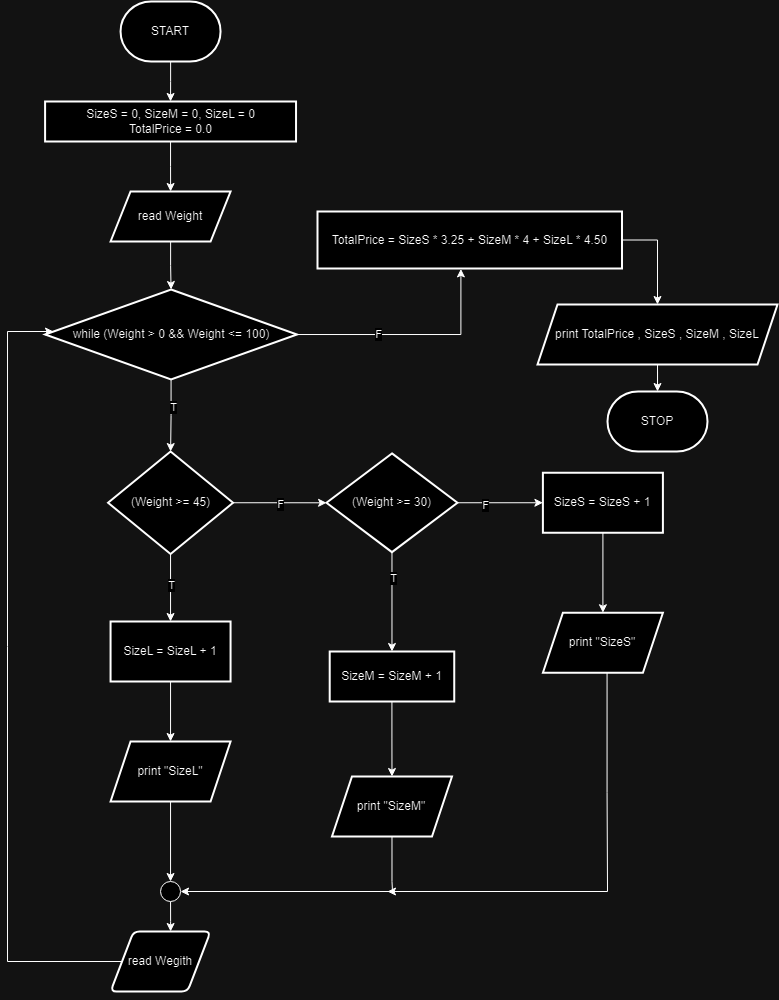

The diagram above was exported from draw.io. Its source (the exported page's mxGraphModel, read from the mxfile embedded in the PNG):
<mxGraphModel dx="957" dy="438" grid="1" gridSize="10" guides="1" tooltips="1" connect="1" arrows="1" fold="1" page="1" pageScale="1" pageWidth="827" pageHeight="1169" math="0" shadow="0">
  <root>
    <mxCell id="0" />
    <mxCell id="1" parent="0" />
    <mxCell id="SG_bVTKXQQuI8ltkkn3w-43" value="" style="edgeStyle=orthogonalEdgeStyle;rounded=0;orthogonalLoop=1;jettySize=auto;html=1;" edge="1" parent="1" source="SG_bVTKXQQuI8ltkkn3w-44" target="SG_bVTKXQQuI8ltkkn3w-46">
      <mxGeometry relative="1" as="geometry" />
    </mxCell>
    <mxCell id="SG_bVTKXQQuI8ltkkn3w-44" value="START" style="strokeWidth=2;html=1;shape=mxgraph.flowchart.terminator;whiteSpace=wrap;" vertex="1" parent="1">
      <mxGeometry x="143.06" y="30" width="100" height="60" as="geometry" />
    </mxCell>
    <mxCell id="SG_bVTKXQQuI8ltkkn3w-45" value="" style="edgeStyle=orthogonalEdgeStyle;rounded=0;orthogonalLoop=1;jettySize=auto;html=1;" edge="1" parent="1" source="SG_bVTKXQQuI8ltkkn3w-46" target="SG_bVTKXQQuI8ltkkn3w-48">
      <mxGeometry relative="1" as="geometry" />
    </mxCell>
    <mxCell id="SG_bVTKXQQuI8ltkkn3w-46" value="SizeS = 0, SizeM = 0, SizeL = 0&lt;div&gt;TotalPrice = 0.0&lt;br&gt;&lt;/div&gt;" style="whiteSpace=wrap;html=1;strokeWidth=2;" vertex="1" parent="1">
      <mxGeometry x="67.59000000000003" y="130" width="250.94" height="40" as="geometry" />
    </mxCell>
    <mxCell id="SG_bVTKXQQuI8ltkkn3w-47" value="" style="edgeStyle=orthogonalEdgeStyle;rounded=0;orthogonalLoop=1;jettySize=auto;html=1;" edge="1" parent="1" source="SG_bVTKXQQuI8ltkkn3w-48" target="SG_bVTKXQQuI8ltkkn3w-53">
      <mxGeometry relative="1" as="geometry" />
    </mxCell>
    <mxCell id="SG_bVTKXQQuI8ltkkn3w-48" value="read Weight" style="shape=parallelogram;perimeter=parallelogramPerimeter;whiteSpace=wrap;html=1;fixedSize=1;strokeWidth=2;" vertex="1" parent="1">
      <mxGeometry x="133.06" y="220" width="120" height="50" as="geometry" />
    </mxCell>
    <mxCell id="SG_bVTKXQQuI8ltkkn3w-49" value="" style="edgeStyle=orthogonalEdgeStyle;rounded=0;orthogonalLoop=1;jettySize=auto;html=1;" edge="1" parent="1" source="SG_bVTKXQQuI8ltkkn3w-53" target="SG_bVTKXQQuI8ltkkn3w-58">
      <mxGeometry relative="1" as="geometry" />
    </mxCell>
    <mxCell id="SG_bVTKXQQuI8ltkkn3w-50" value="T" style="edgeLabel;html=1;align=center;verticalAlign=middle;resizable=0;points=[];" vertex="1" connectable="0" parent="SG_bVTKXQQuI8ltkkn3w-49">
      <mxGeometry x="-0.2444" y="2" relative="1" as="geometry">
        <mxPoint as="offset" />
      </mxGeometry>
    </mxCell>
    <mxCell id="SG_bVTKXQQuI8ltkkn3w-90" style="edgeStyle=orthogonalEdgeStyle;rounded=0;orthogonalLoop=1;jettySize=auto;html=1;entryX=0.471;entryY=1.007;entryDx=0;entryDy=0;entryPerimeter=0;" edge="1" parent="1" source="SG_bVTKXQQuI8ltkkn3w-53" target="SG_bVTKXQQuI8ltkkn3w-85">
      <mxGeometry relative="1" as="geometry">
        <mxPoint x="480" y="363" as="targetPoint" />
      </mxGeometry>
    </mxCell>
    <mxCell id="SG_bVTKXQQuI8ltkkn3w-91" value="F" style="edgeLabel;html=1;align=center;verticalAlign=middle;resizable=0;points=[];" vertex="1" connectable="0" parent="SG_bVTKXQQuI8ltkkn3w-90">
      <mxGeometry x="-0.2932" relative="1" as="geometry">
        <mxPoint as="offset" />
      </mxGeometry>
    </mxCell>
    <mxCell id="SG_bVTKXQQuI8ltkkn3w-53" value="while (Weight &amp;gt; 0 &amp;amp;&amp;amp; Weight &amp;lt;= 100)" style="rhombus;whiteSpace=wrap;html=1;strokeWidth=2;" vertex="1" parent="1">
      <mxGeometry x="67.59" y="318" width="251.94" height="90" as="geometry" />
    </mxCell>
    <mxCell id="SG_bVTKXQQuI8ltkkn3w-54" value="" style="edgeStyle=orthogonalEdgeStyle;rounded=0;orthogonalLoop=1;jettySize=auto;html=1;" edge="1" parent="1" source="SG_bVTKXQQuI8ltkkn3w-58" target="SG_bVTKXQQuI8ltkkn3w-60">
      <mxGeometry relative="1" as="geometry" />
    </mxCell>
    <mxCell id="SG_bVTKXQQuI8ltkkn3w-55" value="T" style="edgeLabel;html=1;align=center;verticalAlign=middle;resizable=0;points=[];" vertex="1" connectable="0" parent="SG_bVTKXQQuI8ltkkn3w-54">
      <mxGeometry x="-0.0716" y="1" relative="1" as="geometry">
        <mxPoint as="offset" />
      </mxGeometry>
    </mxCell>
    <mxCell id="SG_bVTKXQQuI8ltkkn3w-56" value="" style="edgeStyle=orthogonalEdgeStyle;rounded=0;orthogonalLoop=1;jettySize=auto;html=1;" edge="1" parent="1" source="SG_bVTKXQQuI8ltkkn3w-58" target="SG_bVTKXQQuI8ltkkn3w-70">
      <mxGeometry relative="1" as="geometry" />
    </mxCell>
    <mxCell id="SG_bVTKXQQuI8ltkkn3w-57" value="F" style="edgeLabel;html=1;align=center;verticalAlign=middle;resizable=0;points=[];" vertex="1" connectable="0" parent="SG_bVTKXQQuI8ltkkn3w-56">
      <mxGeometry x="0.0081" y="-1" relative="1" as="geometry">
        <mxPoint as="offset" />
      </mxGeometry>
    </mxCell>
    <mxCell id="SG_bVTKXQQuI8ltkkn3w-58" value="(Weight &amp;gt;= 45)" style="rhombus;whiteSpace=wrap;html=1;strokeWidth=2;" vertex="1" parent="1">
      <mxGeometry x="130.56" y="480" width="125" height="102.5" as="geometry" />
    </mxCell>
    <mxCell id="SG_bVTKXQQuI8ltkkn3w-59" value="" style="edgeStyle=orthogonalEdgeStyle;rounded=0;orthogonalLoop=1;jettySize=auto;html=1;" edge="1" parent="1" source="SG_bVTKXQQuI8ltkkn3w-60" target="SG_bVTKXQQuI8ltkkn3w-65">
      <mxGeometry relative="1" as="geometry" />
    </mxCell>
    <mxCell id="SG_bVTKXQQuI8ltkkn3w-60" value="SizeL = SizeL + 1" style="whiteSpace=wrap;html=1;strokeWidth=2;" vertex="1" parent="1">
      <mxGeometry x="133.06" y="650" width="120" height="60" as="geometry" />
    </mxCell>
    <mxCell id="SG_bVTKXQQuI8ltkkn3w-64" style="edgeStyle=orthogonalEdgeStyle;rounded=0;orthogonalLoop=1;jettySize=auto;html=1;entryX=0.5;entryY=0;entryDx=0;entryDy=0;" edge="1" parent="1" source="SG_bVTKXQQuI8ltkkn3w-65" target="SG_bVTKXQQuI8ltkkn3w-83">
      <mxGeometry relative="1" as="geometry" />
    </mxCell>
    <mxCell id="SG_bVTKXQQuI8ltkkn3w-65" value="print &quot;SizeL&quot;" style="shape=parallelogram;perimeter=parallelogramPerimeter;whiteSpace=wrap;html=1;fixedSize=1;strokeWidth=2;" vertex="1" parent="1">
      <mxGeometry x="133.06" y="770" width="120" height="60" as="geometry" />
    </mxCell>
    <mxCell id="SG_bVTKXQQuI8ltkkn3w-66" value="" style="edgeStyle=orthogonalEdgeStyle;rounded=0;orthogonalLoop=1;jettySize=auto;html=1;" edge="1" parent="1" source="SG_bVTKXQQuI8ltkkn3w-70" target="SG_bVTKXQQuI8ltkkn3w-72">
      <mxGeometry relative="1" as="geometry" />
    </mxCell>
    <mxCell id="SG_bVTKXQQuI8ltkkn3w-67" value="T" style="edgeLabel;html=1;align=center;verticalAlign=middle;resizable=0;points=[];" vertex="1" connectable="0" parent="SG_bVTKXQQuI8ltkkn3w-66">
      <mxGeometry x="-0.4691" y="1" relative="1" as="geometry">
        <mxPoint as="offset" />
      </mxGeometry>
    </mxCell>
    <mxCell id="SG_bVTKXQQuI8ltkkn3w-68" value="" style="edgeStyle=orthogonalEdgeStyle;rounded=0;orthogonalLoop=1;jettySize=auto;html=1;" edge="1" parent="1" source="SG_bVTKXQQuI8ltkkn3w-70" target="SG_bVTKXQQuI8ltkkn3w-76">
      <mxGeometry relative="1" as="geometry" />
    </mxCell>
    <mxCell id="SG_bVTKXQQuI8ltkkn3w-69" value="F" style="edgeLabel;html=1;align=center;verticalAlign=middle;resizable=0;points=[];" vertex="1" connectable="0" parent="SG_bVTKXQQuI8ltkkn3w-68">
      <mxGeometry x="-0.3496" y="-2" relative="1" as="geometry">
        <mxPoint as="offset" />
      </mxGeometry>
    </mxCell>
    <mxCell id="SG_bVTKXQQuI8ltkkn3w-70" value="(Weight &amp;gt;= 30)" style="rhombus;whiteSpace=wrap;html=1;strokeWidth=2;" vertex="1" parent="1">
      <mxGeometry x="349" y="481.88" width="130.94" height="98.75" as="geometry" />
    </mxCell>
    <mxCell id="SG_bVTKXQQuI8ltkkn3w-71" value="" style="edgeStyle=orthogonalEdgeStyle;rounded=0;orthogonalLoop=1;jettySize=auto;html=1;" edge="1" parent="1" source="SG_bVTKXQQuI8ltkkn3w-72" target="SG_bVTKXQQuI8ltkkn3w-74">
      <mxGeometry relative="1" as="geometry" />
    </mxCell>
    <mxCell id="SG_bVTKXQQuI8ltkkn3w-72" value="SizeM = SizeM + 1" style="whiteSpace=wrap;html=1;strokeWidth=2;" vertex="1" parent="1">
      <mxGeometry x="352.21000000000004" y="680.01" width="124.53" height="50" as="geometry" />
    </mxCell>
    <mxCell id="SG_bVTKXQQuI8ltkkn3w-102" style="edgeStyle=orthogonalEdgeStyle;rounded=0;orthogonalLoop=1;jettySize=auto;html=1;entryX=1;entryY=0.5;entryDx=0;entryDy=0;" edge="1" parent="1" source="SG_bVTKXQQuI8ltkkn3w-74" target="SG_bVTKXQQuI8ltkkn3w-83">
      <mxGeometry relative="1" as="geometry">
        <mxPoint x="414" y="920" as="targetPoint" />
        <Array as="points">
          <mxPoint x="415" y="910" />
          <mxPoint x="415" y="910" />
          <mxPoint x="415" y="920" />
        </Array>
      </mxGeometry>
    </mxCell>
    <mxCell id="SG_bVTKXQQuI8ltkkn3w-74" value="print &quot;SizeM&quot;" style="shape=parallelogram;perimeter=parallelogramPerimeter;whiteSpace=wrap;html=1;fixedSize=1;strokeWidth=2;" vertex="1" parent="1">
      <mxGeometry x="354.475" y="805.01" width="120" height="60" as="geometry" />
    </mxCell>
    <mxCell id="SG_bVTKXQQuI8ltkkn3w-75" value="" style="edgeStyle=orthogonalEdgeStyle;rounded=0;orthogonalLoop=1;jettySize=auto;html=1;" edge="1" parent="1" source="SG_bVTKXQQuI8ltkkn3w-76" target="SG_bVTKXQQuI8ltkkn3w-78">
      <mxGeometry relative="1" as="geometry" />
    </mxCell>
    <mxCell id="SG_bVTKXQQuI8ltkkn3w-76" value="SizeS = SizeS + 1" style="whiteSpace=wrap;html=1;strokeWidth=2;" vertex="1" parent="1">
      <mxGeometry x="565.4100000000001" y="501.255" width="120" height="60" as="geometry" />
    </mxCell>
    <mxCell id="SG_bVTKXQQuI8ltkkn3w-103" style="edgeStyle=orthogonalEdgeStyle;rounded=0;orthogonalLoop=1;jettySize=auto;html=1;" edge="1" parent="1">
      <mxGeometry relative="1" as="geometry">
        <mxPoint x="410" y="920" as="targetPoint" />
        <mxPoint x="629.5693103448277" y="701.2550000000001" as="sourcePoint" />
        <Array as="points">
          <mxPoint x="630" y="821" />
          <mxPoint x="630" y="821" />
          <mxPoint x="630" y="920" />
        </Array>
      </mxGeometry>
    </mxCell>
    <mxCell id="SG_bVTKXQQuI8ltkkn3w-78" value="print &quot;SizeS&quot;" style="shape=parallelogram;perimeter=parallelogramPerimeter;whiteSpace=wrap;html=1;fixedSize=1;strokeWidth=2;" vertex="1" parent="1">
      <mxGeometry x="565.4100000000001" y="641.255" width="120" height="60" as="geometry" />
    </mxCell>
    <mxCell id="SG_bVTKXQQuI8ltkkn3w-79" style="edgeStyle=orthogonalEdgeStyle;rounded=0;orthogonalLoop=1;jettySize=auto;html=1;" edge="1" parent="1" source="SG_bVTKXQQuI8ltkkn3w-80" target="SG_bVTKXQQuI8ltkkn3w-53">
      <mxGeometry relative="1" as="geometry">
        <mxPoint x="29" y="360" as="targetPoint" />
        <Array as="points">
          <mxPoint x="30" y="990" />
          <mxPoint x="30" y="360" />
        </Array>
      </mxGeometry>
    </mxCell>
    <mxCell id="SG_bVTKXQQuI8ltkkn3w-80" value="read Wegith" style="shape=parallelogram;html=1;strokeWidth=2;perimeter=parallelogramPerimeter;whiteSpace=wrap;rounded=1;arcSize=12;size=0.23;" vertex="1" parent="1">
      <mxGeometry x="133.06" y="960" width="100" height="60" as="geometry" />
    </mxCell>
    <mxCell id="SG_bVTKXQQuI8ltkkn3w-81" style="edgeStyle=orthogonalEdgeStyle;rounded=0;orthogonalLoop=1;jettySize=auto;html=1;exitX=0.5;exitY=1;exitDx=0;exitDy=0;" edge="1" parent="1" source="SG_bVTKXQQuI8ltkkn3w-80" target="SG_bVTKXQQuI8ltkkn3w-80">
      <mxGeometry relative="1" as="geometry" />
    </mxCell>
    <mxCell id="SG_bVTKXQQuI8ltkkn3w-82" value="" style="edgeStyle=orthogonalEdgeStyle;rounded=0;orthogonalLoop=1;jettySize=auto;html=1;" edge="1" parent="1" source="SG_bVTKXQQuI8ltkkn3w-83" target="SG_bVTKXQQuI8ltkkn3w-80">
      <mxGeometry relative="1" as="geometry">
        <Array as="points">
          <mxPoint x="193" y="950" />
          <mxPoint x="193" y="950" />
        </Array>
      </mxGeometry>
    </mxCell>
    <mxCell id="SG_bVTKXQQuI8ltkkn3w-83" value="" style="ellipse;whiteSpace=wrap;html=1;aspect=fixed;" vertex="1" parent="1">
      <mxGeometry x="183.06000000000006" y="910" width="20" height="20" as="geometry" />
    </mxCell>
    <mxCell id="SG_bVTKXQQuI8ltkkn3w-84" style="edgeStyle=orthogonalEdgeStyle;rounded=0;orthogonalLoop=1;jettySize=auto;html=1;exitX=0.5;exitY=1;exitDx=0;exitDy=0;" edge="1" parent="1" source="SG_bVTKXQQuI8ltkkn3w-83" target="SG_bVTKXQQuI8ltkkn3w-83">
      <mxGeometry relative="1" as="geometry" />
    </mxCell>
    <mxCell id="SG_bVTKXQQuI8ltkkn3w-98" style="edgeStyle=orthogonalEdgeStyle;rounded=0;orthogonalLoop=1;jettySize=auto;html=1;entryX=0.5;entryY=0;entryDx=0;entryDy=0;" edge="1" parent="1" source="SG_bVTKXQQuI8ltkkn3w-85" target="SG_bVTKXQQuI8ltkkn3w-93">
      <mxGeometry relative="1" as="geometry">
        <mxPoint x="690" y="330" as="targetPoint" />
        <Array as="points">
          <mxPoint x="680" y="269" />
        </Array>
      </mxGeometry>
    </mxCell>
    <mxCell id="SG_bVTKXQQuI8ltkkn3w-85" value="TotalPrice = SizeS * 3.25 + SizeM * 4 + SizeL * 4.50" style="whiteSpace=wrap;html=1;strokeWidth=2;" vertex="1" parent="1">
      <mxGeometry x="340" y="240" width="304.5" height="57" as="geometry" />
    </mxCell>
    <mxCell id="SG_bVTKXQQuI8ltkkn3w-101" value="" style="edgeStyle=orthogonalEdgeStyle;rounded=0;orthogonalLoop=1;jettySize=auto;html=1;" edge="1" parent="1" source="SG_bVTKXQQuI8ltkkn3w-93" target="SG_bVTKXQQuI8ltkkn3w-100">
      <mxGeometry relative="1" as="geometry" />
    </mxCell>
    <mxCell id="SG_bVTKXQQuI8ltkkn3w-93" value="print TotalPrice , SizeS , SizeM , SizeL" style="shape=parallelogram;perimeter=parallelogramPerimeter;whiteSpace=wrap;html=1;fixedSize=1;strokeWidth=2;" vertex="1" parent="1">
      <mxGeometry x="560" y="333" width="240" height="60" as="geometry" />
    </mxCell>
    <mxCell id="SG_bVTKXQQuI8ltkkn3w-100" value="STOP" style="strokeWidth=2;html=1;shape=mxgraph.flowchart.terminator;whiteSpace=wrap;" vertex="1" parent="1">
      <mxGeometry x="630" y="420" width="100" height="60" as="geometry" />
    </mxCell>
  </root>
</mxGraphModel>